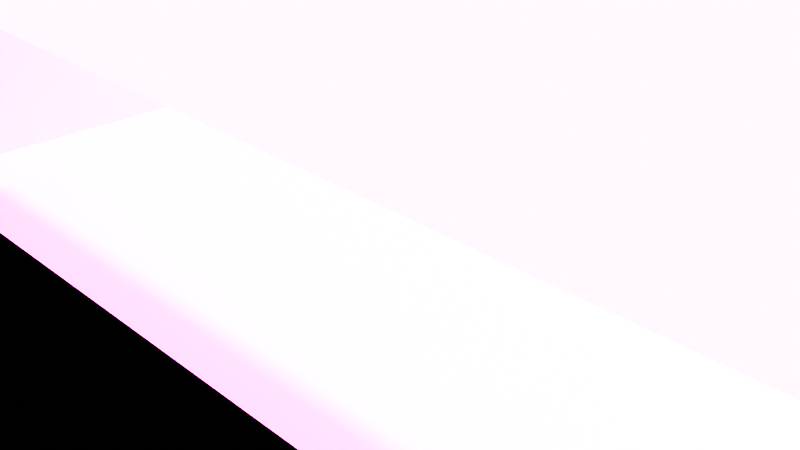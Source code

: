 # Source: Road_Profile.blend  (saved by Blender 4.0.36; exported with 4.5.12 LTS)
import bpy
from mathutils import Matrix  # noqa: F401  (used for matrix-valued properties, if any)

bpy.ops.wm.read_factory_settings(use_empty=True)
scene = bpy.context.scene
scene.name = 'Scene'

# ---- collections
col_collection = bpy.data.collections.new('Collection'); scene.collection.children.link(col_collection)

# ---- images (referenced by path relative to the original .blend; pixels are not part of the script)
import os
ASSET_DIR = os.environ.get("B2B_ASSET_DIR", "")  # directory of the original .blend (textures are referenced by path, not embedded)
HERE = os.path.dirname(os.path.abspath(__file__))  # packed textures are extracted next to this script under _unpacked/

def load_image(name, relpath, width, height, colorspace="sRGB"):
    """Load a texture the original file referenced (path relative to the .blend, or extracted next to this script)."""
    p = next((c for c in (os.path.join(HERE, relpath), os.path.join(ASSET_DIR, relpath)) if relpath and os.path.exists(c)), "")
    if p:
        img = bpy.data.images.load(p, check_existing=True)
        img.name = name
    else:  # same state as the original file: an image datablock whose file is absent (Cycles renders it pink)
        img = bpy.data.images.new(name, width, height)
        img.source = "FILE"
        img.filepath = "//" + (relpath or name)
    img.colorspace_settings.name = colorspace
    return img
img_tarmac_d_png = load_image('Tarmac_D.png', 'Tarmac_D.png', 1024, 1024, 'sRGB')
img_img_road_edge_d = load_image('img_road_edge_d', 'img_road_edge_d.png', 1024, 1024, 'sRGB')

# ---- materials (node trees are filled in below, after node groups)
mat_mat_road = bpy.data.materials.new('mat_road')
mat_mat_road.alpha_threshold = 0.0
mat_mat_road.use_transparent_shadow = False
mat_mat_road.roughness = 0.5
mat_mat_road.line_color = (0.0, 0.0, 0.0, 1.0)
mat_mat_road_edge = bpy.data.materials.new('mat_road_edge')
mat_mat_road_edge.use_transparent_shadow = False

# ---- node groups
ng_auto_smooth = bpy.data.node_groups.new('Auto Smooth', 'GeometryNodeTree')
_s = ng_auto_smooth.interface.new_socket(name='Geometry', in_out='OUTPUT', socket_type='NodeSocketGeometry')
_s = ng_auto_smooth.interface.new_socket(name='Geometry', in_out='INPUT', socket_type='NodeSocketGeometry')
_s = ng_auto_smooth.interface.new_socket(name='Angle', in_out='INPUT', socket_type='NodeSocketFloat')
_s.subtype = 'ANGLE'
_s.min_value = 0.0
_s.max_value = 3.142
ng_auto_smooth.is_modifier = True
_N = ng_auto_smooth.nodes; _L = ng_auto_smooth.links
n0 = _N.new('NodeGroupOutput'); n0.name = 'Group Output'; n0.location = (480, -100)
n1 = _N.new('NodeGroupInput'); n1.name = 'Group Input'; n1.location = (-420, -300)
n2 = _N.new('NodeGroupInput'); n2.name = 'Group Input.001'; n2.location = (-60, -100)
n3 = _N.new('GeometryNodeSetShadeSmooth'); n3.name = 'Set Shade Smooth'; n3.location = (120, -100)
n3.domain = 'EDGE'
n4 = _N.new('GeometryNodeSetShadeSmooth'); n4.name = 'Set Shade Smooth.001'; n4.location = (300, -100)
n5 = _N.new('GeometryNodeInputMeshEdgeAngle'); n5.name = 'Edge Angle'; n5.location = (-420, -220)
n6 = _N.new('GeometryNodeInputEdgeSmooth'); n6.name = 'Is Edge Smooth'; n6.location = (-60, -160)
n7 = _N.new('GeometryNodeInputShadeSmooth'); n7.name = 'Is Face Smooth'; n7.location = (-240, -340)
n8 = _N.new('FunctionNodeBooleanMath'); n8.name = 'Boolean Math'; n8.location = (-60, -220)
n9 = _N.new('FunctionNodeCompare'); n9.name = 'Compare'; n9.location = (-240, -180)
n9.operation = 'LESS_EQUAL'
_L.new(n5.outputs[0], n9.inputs[0])
_L.new(n4.outputs[0], n0.inputs[0])
_L.new(n1.outputs[1], n9.inputs[1])
_L.new(n9.outputs[0], n8.inputs[0])
_L.new(n7.outputs[0], n8.inputs[1])
_L.new(n2.outputs[0], n3.inputs[0])
_L.new(n6.outputs[0], n3.inputs[1])
_L.new(n3.outputs[0], n4.inputs[0])
_L.new(n8.outputs[0], n3.inputs[2])
n0.is_active_output = True

# ---- material node trees
mat_mat_road.use_nodes = True; mat_mat_road.node_tree.nodes.clear()
_N = mat_mat_road.node_tree.nodes; _L = mat_mat_road.node_tree.links
n0 = _N.new('ShaderNodeOutputMaterial'); n0.name = 'Material Output'; n0.location = (300, 300)
n1 = _N.new('ShaderNodeBsdfPrincipled'); n1.name = 'Principled BSDF'; n1.location = (10, 300)
n1.inputs[2].default_value = 0.3285
n1.inputs[3].default_value = 1.0
n2 = _N.new('ShaderNodeTexImage'); n2.name = 'Image Texture'; n2.location = (-280, 260)
n2.image = img_tarmac_d_png
_L.new(n1.outputs[0], n0.inputs[0])
_L.new(n2.outputs[0], n1.inputs[0])
n0.is_active_output = True
mat_mat_road_edge.use_nodes = True; mat_mat_road_edge.node_tree.nodes.clear()
_N = mat_mat_road_edge.node_tree.nodes; _L = mat_mat_road_edge.node_tree.links
n0 = _N.new('ShaderNodeBsdfPrincipled'); n0.name = 'Principled BSDF'; n0.location = (10, 300)
n0.inputs[3].default_value = 1.45
n1 = _N.new('ShaderNodeOutputMaterial'); n1.name = 'Material Output'; n1.location = (300, 300)
n2 = _N.new('ShaderNodeTexImage'); n2.name = 'Image Texture'; n2.location = (-280, 260)
n2.image = img_img_road_edge_d
n3 = _N.new('ShaderNodeUVMap'); n3.name = 'UV Map'; n3.location = (-480, 180)
_L.new(n0.outputs[0], n1.inputs[0])
_L.new(n2.outputs[0], n0.inputs[0])
_L.new(n3.outputs[0], n2.inputs[0])
n1.is_active_output = True

# ---- world
world_world = bpy.data.worlds.new('World'); scene.world = world_world
world_world.use_nodes = True; world_world.node_tree.nodes.clear()
_N = world_world.node_tree.nodes; _L = world_world.node_tree.links
n0 = _N.new('ShaderNodeOutputWorld'); n0.name = 'World Output'; n0.location = (300, 300)
n1 = _N.new('ShaderNodeBackground'); n1.name = 'Background'; n1.location = (10, 300)
n2 = _N.new('ShaderNodeTexSky'); n2.name = 'Sky Texture'; n2.location = (-190, 260)
n2.dust_density = 0.0
n2.ozone_density = 0.0
_L.new(n1.outputs[0], n0.inputs[0])
_L.new(n2.outputs[0], n1.inputs[0])
n0.is_active_output = True
world_world.color = (0.05088, 0.05088, 0.05088)
world_world.use_sun_shadow = False
world_world.sun_shadow_jitter_overblur = 0.0

# ---- cameras
cam_camera = bpy.data.cameras.new('Camera')
cam_camera.clip_end = 100.0
cam_camera.ortho_scale = 7.314

# ---- lights
light_light = bpy.data.lights.new('Light', 'SUN')
light_light.transmission_factor = 0.0
light_light.angle = 0.1993
light_light.energy = 3.0
light_light.shadow_soft_size = 0.1
light_light.shadow_cascade_max_distance = 1000.0

# ---- meshes
me_plane = bpy.data.meshes.new('Plane')
me_plane.from_pydata([(-1.054, -0.6943, 0.03516), (-6.018, -0.6943, 0.03516), (-12.57, -0.6943, -4.0), (3.91, -0.6943, 0.03516), (8.874, -0.6943, 0.03516), (15.43, -0.6943, -4.0), (-10.59, -0.6943, 0.03516), (-10.98, -0.6943, 0.06146), (-10.79, -0.6943, 0.04027), (-10.93, -0.6943, 0.04923), (-10.98, -0.6943, 0.1009), (-11.37, -0.6943, 0.1254), (-11.03, -0.6943, 0.1132), (-11.18, -0.6943, 0.1221), (-12.18, -0.6943, 0.1254), (-12.57, -0.6943, 0.03044), (-12.38, -0.6943, 0.1211), (-12.52, -0.6943, 0.0828), (13.45, -0.6943, 0.03516), (13.79, -0.6943, 0.07546), (13.64, -0.6943, 0.04596), (14.23, -0.6943, 0.1519), (13.84, -0.6943, 0.1168), (14.03, -0.6943, 0.1472), (13.89, -0.6943, 0.1343), (15.43, -0.6943, -0.002394), (15.04, -0.6943, 0.1519), (15.38, -0.6943, 0.07262), (15.23, -0.6943, 0.1275), (3.91, 7.306, 0.03516), (8.874, 7.306, 0.03516), (15.43, 7.306, -4.0), (-10.59, 7.306, 0.03516), (-10.93, 7.306, 0.04923), (-12.57, 7.306, 0.03044), (-12.18, 7.306, 0.1254), (-12.52, 7.306, 0.0828), (-12.38, 7.306, 0.1211), (-11.37, 7.306, 0.1254), (-10.98, 7.306, 0.1009), (-11.03, 7.306, 0.1132), (13.45, 7.306, 0.03516), (13.64, 7.306, 0.04596), (13.79, 7.306, 0.07546), (15.04, 7.306, 0.1519), (15.43, 7.306, -0.002394), (15.23, 7.306, 0.1275), (15.38, 7.306, 0.07262), (13.84, 7.306, 0.1168), (14.23, 7.306, 0.1519), (13.89, 7.306, 0.1343), (14.03, 7.306, 0.1472), (-1.054, 7.306, 0.03516), (-6.018, 7.306, 0.03516), (-12.57, 7.306, -4.0), (-10.98, 7.306, 0.06146), (-10.79, 7.306, 0.04027), (-11.18, 7.306, 0.1221), (15.43, 15.31, -4.0), (-10.59, 15.31, 0.03516), (-10.93, 15.31, 0.04923), (-12.57, 15.31, 0.03044), (-12.52, 15.31, 0.0828), (-12.38, 15.31, 0.1211), (-11.37, 15.31, 0.1254), (-10.98, 15.31, 0.1009), (-11.03, 15.31, 0.1132), (13.45, 15.31, 0.03516), (13.64, 15.31, 0.04596), (13.79, 15.31, 0.07546), (15.04, 15.31, 0.1519), (13.84, 15.31, 0.1168), (14.23, 15.31, 0.1519), (14.03, 15.31, 0.1472), (-1.054, 15.31, 0.03516), (-6.018, 15.31, 0.03516), (-12.57, 15.31, -4.0), (3.91, 15.31, 0.03516), (8.874, 15.31, 0.03516), (-10.98, 15.31, 0.06146), (-10.79, 15.31, 0.04027), (-11.18, 15.31, 0.1221), (-12.18, 15.31, 0.1254), (13.89, 15.31, 0.1343), (15.43, 15.31, -0.002394), (15.38, 15.31, 0.07262), (15.23, 15.31, 0.1275), (-12.57, 11.31, 0.03044), (-12.52, 11.31, 0.0828), (14.23, 11.31, 0.1519), (14.03, 11.31, 0.1472), (13.79, 11.31, 0.07546), (13.45, 11.31, 0.03516), (-6.018, 11.31, 0.03516), (-1.054, 11.31, 0.03516), (-12.57, 11.31, -4.0), (8.874, 11.31, 0.03516), (3.91, 11.31, 0.03516), (15.43, 11.31, -4.0), (-10.98, 11.31, 0.1009), (-11.03, 11.31, 0.1132), (-11.18, 11.31, 0.1221), (-11.37, 11.31, 0.1254), (-12.38, 11.31, 0.1211), (-12.18, 11.31, 0.1254), (-10.59, 11.31, 0.03516), (-10.79, 11.31, 0.04027), (-10.93, 11.31, 0.04923), (-10.98, 11.31, 0.06146), (13.89, 11.31, 0.1343), (13.84, 11.31, 0.1168), (15.04, 11.31, 0.1519), (15.23, 11.31, 0.1275), (15.38, 11.31, 0.07262), (15.43, 11.31, -0.002394), (13.64, 11.31, 0.04596), (8.874, 3.306, 0.03516), (-11.03, 3.306, 0.1132), (-12.52, 3.306, 0.0828), (-12.38, 3.306, 0.1211), (13.89, 3.306, 0.1343), (13.84, 3.306, 0.1168), (15.04, 3.306, 0.1519), (15.23, 3.306, 0.1275), (15.38, 3.306, 0.07262), (13.79, 3.306, 0.07546), (13.45, 3.306, 0.03516), (-6.018, 3.306, 0.03516), (-1.054, 3.306, 0.03516), (-12.57, 3.306, -4.0), (3.91, 3.306, 0.03516), (15.43, 3.306, -4.0), (-10.98, 3.306, 0.1009), (-11.18, 3.306, 0.1221), (-11.37, 3.306, 0.1254), (-12.57, 3.306, 0.03044), (-12.18, 3.306, 0.1254), (-10.59, 3.306, 0.03516), (-10.79, 3.306, 0.04027), (-10.93, 3.306, 0.04923), (-10.98, 3.306, 0.06146), (14.23, 3.306, 0.1519), (14.03, 3.306, 0.1472), (15.43, 3.306, -0.002394), (13.64, 3.306, 0.04596)], [], [(118, 17, 16, 119), (141, 49, 51, 142), (122, 141, 21, 26), (117, 133, 13, 12), (116, 30, 29, 130), (131, 143, 25, 5), (119, 16, 14, 136), (135, 15, 17, 118), (137, 32, 56, 138), (120, 50, 48, 121), (138, 56, 33, 139), (139, 33, 55, 140), (122, 26, 28, 123), (142, 51, 50, 120), (124, 27, 25, 143), (123, 28, 27, 124), (144, 42, 41, 126), (129, 54, 31, 131), (134, 38, 35, 136), (135, 34, 54, 129), (126, 41, 30, 116), (125, 19, 22, 121), (128, 0, 3, 130), (125, 144, 20, 19), (128, 127, 1, 0), (140, 55, 39, 132), (127, 53, 32, 137), (96, 78, 77, 97), (105, 59, 80, 106), (133, 57, 38, 134), (103, 37, 35, 104), (94, 52, 29, 97), (88, 36, 37, 103), (94, 93, 53, 52), (100, 66, 81, 101), (111, 70, 72, 89), (90, 109, 50, 51), (87, 34, 36, 88), (106, 80, 60, 107), (102, 64, 82, 104), (109, 83, 71, 110), (98, 114, 45, 31), (107, 60, 79, 108), (89, 72, 73, 90), (112, 46, 47, 113), (111, 44, 46, 112), (91, 115, 42, 43), (87, 95, 54, 34), (113, 47, 45, 114), (115, 68, 67, 92), (108, 79, 65, 99), (93, 75, 59, 105), (91, 43, 48, 110), (92, 96, 30, 41), (101, 81, 64, 102), (95, 76, 58, 98), (132, 39, 40, 117), (99, 65, 66, 100), (39, 99, 100, 40), (54, 95, 98, 31), (57, 101, 102, 38), (67, 78, 96, 92), (69, 91, 110, 71), (53, 93, 105, 32), (55, 108, 99, 39), (42, 115, 92, 41), (85, 113, 114, 84), (61, 76, 95, 87), (69, 68, 115, 91), (70, 111, 112, 86), (86, 112, 113, 85), (49, 89, 90, 51), (33, 107, 108, 55), (58, 84, 114, 98), (50, 109, 110, 48), (38, 102, 104, 35), (56, 106, 107, 33), (61, 87, 88, 62), (73, 83, 109, 90), (44, 111, 89, 49), (40, 100, 101, 57), (74, 75, 93, 94), (62, 88, 103, 63), (74, 94, 97, 77), (63, 103, 104, 82), (32, 105, 106, 56), (30, 96, 97, 29), (10, 132, 117, 12), (13, 133, 134, 11), (1, 127, 137, 6), (7, 140, 132, 10), (52, 53, 127, 128), (43, 42, 144, 125), (52, 128, 130, 29), (43, 125, 121, 48), (18, 126, 116, 4), (15, 135, 129, 2), (11, 134, 136, 14), (2, 129, 131, 5), (20, 144, 126, 18), (46, 123, 124, 47), (47, 124, 143, 45), (23, 142, 120, 24), (44, 122, 123, 46), (9, 139, 140, 7), (8, 138, 139, 9), (24, 120, 121, 22), (6, 137, 138, 8), (34, 135, 118, 36), (37, 119, 136, 35), (31, 45, 143, 131), (4, 116, 130, 3), (40, 57, 133, 117), (44, 49, 141, 122), (21, 141, 142, 23), (36, 118, 119, 37)])
me_plane.polygons.foreach_set('use_smooth', [True] * 116)
me_plane.polygons.foreach_set('material_index', [1, 1, 1, 1, 0, 1, 1, 1, 0, 1, 0, 0, 1, 1, 1, 1, 0, 1, 1, 1, 0, 1, 0, 0, 0, 1, 0, 0, 0, 1, 1, 0, 1, 0, 1, 1, 1, 1, 0, 1, 1, 1, 0, 1, 1, 1, 0, 1, 1, 0, 1, 0, 1, 0, 1, 1, 1, 1, 1, 1, 1, 0, 1, 0, 1, 0, 1, 1, 0, 1, 1, 1, 0, 1, 1, 1, 0, 1, 1, 1, 1, 0, 1, 0, 1, 0, 0, 1, 1, 0, 1, 0, 0, 0, 1, 0, 1, 1, 1, 0, 1, 1, 1, 1, 0, 0, 1, 0, 1, 1, 1, 0, 1, 1, 1, 1])
_uv = me_plane.uv_layers.new(name='UVMap')
_uv.uv.foreach_set('vector', [0.03566, 0.25, 0.03566, 0.0, 0.04039, 0.0, 0.04039, 0.25, 0.926, 0.25, 0.926, 0.5, 0.9196, 0.5, 0.9196, 0.25, 0.9532, 0.25, 0.926, 0.25, 0.926, 0.0, 0.9532, 0.0, 0.08514, 0.25, 0.08041, 0.25, 0.08041, 0.0, 0.08514, 0.0, 0.7965, 0.2512, 0.7965, 0.4994, 0.5979, 0.4994, 0.5979, 0.2512, 0.9661, 0.25, 0.9661, 0.25, 0.9661, 0.0, 0.9661, 0.0, 0.04039, 0.25, 0.04039, 0.0, 0.04684, 0.0, 0.04684, 0.25, 0.03394, 0.25, 0.03394, 0.0, 0.03566, 0.0, 0.03566, 0.25, 0.01769, 0.2512, 0.01769, 0.4994, 0.009942, 0.4994, 0.009942, 0.2512, 0.9149, 0.25, 0.9149, 0.5, 0.9131, 0.5, 0.9131, 0.25, 0.009942, 0.2512, 0.009942, 0.4994, 0.004267, 0.4994, 0.004267, 0.2512, 0.004267, 0.2512, 0.004267, 0.4994, 0.002189, 0.4994, 0.002189, 0.2512, 0.9532, 0.25, 0.9532, 0.0, 0.9596, 0.0, 0.9596, 0.25, 0.9196, 0.25, 0.9196, 0.5, 0.9149, 0.5, 0.9149, 0.25, 0.9643, 0.25, 0.9643, 0.0, 0.9661, 0.0, 0.9661, 0.25, 0.9596, 0.25, 0.9596, 0.0, 0.9643, 0.0, 0.9643, 0.25, 0.9873, 0.2512, 0.9873, 0.4994, 0.9796, 0.4994, 0.9796, 0.2512, 0.03394, 0.25, 0.03394, 0.5, 0.9661, 0.5, 0.9661, 0.25, 0.07396, 0.25, 0.07396, 0.5, 0.04684, 0.5, 0.04684, 0.25, 0.03394, 0.25, 0.03394, 0.5, 0.03394, 0.5, 0.03394, 0.25, 0.9796, 0.2512, 0.9796, 0.4994, 0.7965, 0.4994, 0.7965, 0.2512, 0.9114, 0.25, 0.9114, 0.0, 0.9131, 0.0, 0.9131, 0.25, 0.3993, 0.2512, 0.3993, 0.002986, 0.5979, 0.002986, 0.5979, 0.2512, 0.993, 0.2512, 0.9873, 0.2512, 0.9873, 0.002986, 0.993, 0.002986, 0.3993, 0.2512, 0.2008, 0.2512, 0.2008, 0.002986, 0.3993, 0.002986, 0.08687, 0.25, 0.08687, 0.5, 0.08687, 0.5, 0.08687, 0.25, 0.2008, 0.2512, 0.2008, 0.4994, 0.01769, 0.4994, 0.01769, 0.2512, 0.7965, 0.7476, 0.7965, 0.9958, 0.5979, 0.9958, 0.5979, 0.7476, 0.01769, 0.7476, 0.01769, 0.9958, 0.009942, 0.9958, 0.009942, 0.7476, 0.08041, 0.25, 0.08041, 0.5, 0.07396, 0.5, 0.07396, 0.25, 0.04039, 0.75, 0.04039, 0.5, 0.04684, 0.5, 0.04684, 0.75, 0.3993, 0.7476, 0.3993, 0.4994, 0.5979, 0.4994, 0.5979, 0.7476, 0.03566, 0.75, 0.03566, 0.5, 0.04039, 0.5, 0.04039, 0.75, 0.3993, 0.7476, 0.2008, 0.7476, 0.2008, 0.4994, 0.3993, 0.4994, 0.08514, 0.75, 0.08514, 1.0, 0.08041, 1.0, 0.08041, 0.75, 0.9532, 0.75, 0.9532, 1.0, 0.926, 1.0, 0.926, 0.75, 0.9196, 0.75, 0.9149, 0.75, 0.9149, 0.5, 0.9196, 0.5, 0.03394, 0.75, 0.03394, 0.5, 0.03566, 0.5, 0.03566, 0.75, 0.009942, 0.7476, 0.009942, 0.9958, 0.004267, 0.9958, 0.004267, 0.7476, 0.07396, 0.75, 0.07396, 1.0, 0.04684, 1.0, 0.04684, 0.75, 0.9149, 0.75, 0.9149, 1.0, 0.9131, 1.0, 0.9131, 0.75, 0.9661, 0.75, 0.9661, 0.75, 0.9661, 0.5, 0.9661, 0.5, 0.004267, 0.7476, 0.004267, 0.9958, 0.002189, 0.9958, 0.002189, 0.7476, 0.926, 0.75, 0.926, 1.0, 0.9196, 1.0, 0.9196, 0.75, 0.9596, 0.75, 0.9596, 0.5, 0.9643, 0.5, 0.9643, 0.75, 0.9532, 0.75, 0.9532, 0.5, 0.9596, 0.5, 0.9596, 0.75, 0.993, 0.7476, 0.9873, 0.7476, 0.9873, 0.4994, 0.993, 0.4994, 0.03394, 0.75, 0.03394, 0.75, 0.03394, 0.5, 0.03394, 0.5, 0.9643, 0.75, 0.9643, 0.5, 0.9661, 0.5, 0.9661, 0.75, 0.9873, 0.7476, 0.9873, 0.9958, 0.9796, 0.9958, 0.9796, 0.7476, 0.08687, 0.75, 0.08687, 1.0, 0.08687, 1.0, 0.08687, 0.75, 0.2008, 0.7476, 0.2008, 0.9958, 0.01769, 0.9958, 0.01769, 0.7476, 0.9114, 0.75, 0.9114, 0.5, 0.9131, 0.5, 0.9131, 0.75, 0.9796, 0.7476, 0.7965, 0.7476, 0.7965, 0.4994, 0.9796, 0.4994, 0.08041, 0.75, 0.08041, 1.0, 0.07396, 1.0, 0.07396, 0.75, 0.03394, 0.75, 0.03394, 1.0, 0.9661, 1.0, 0.9661, 0.75, 0.08687, 0.25, 0.08687, 0.5, 0.08514, 0.5, 0.08514, 0.25, 0.08687, 0.75, 0.08687, 1.0, 0.08514, 1.0, 0.08514, 0.75, 0.08687, 0.5, 0.08687, 0.75, 0.08514, 0.75, 0.08514, 0.5, 0.03394, 0.5, 0.03394, 0.75, 0.9661, 0.75, 0.9661, 0.5, 0.08041, 0.5, 0.08041, 0.75, 0.07396, 0.75, 0.07396, 0.5, 0.9796, 0.9958, 0.7965, 0.9958, 0.7965, 0.7476, 0.9796, 0.7476, 0.9114, 1.0, 0.9114, 0.75, 0.9131, 0.75, 0.9131, 1.0, 0.2008, 0.4994, 0.2008, 0.7476, 0.01769, 0.7476, 0.01769, 0.4994, 0.08687, 0.5, 0.08687, 0.75, 0.08687, 0.75, 0.08687, 0.5, 0.9873, 0.4994, 0.9873, 0.7476, 0.9796, 0.7476, 0.9796, 0.4994, 0.9643, 1.0, 0.9643, 0.75, 0.9661, 0.75, 0.9661, 1.0, 0.03394, 1.0, 0.03394, 1.0, 0.03394, 0.75, 0.03394, 0.75, 0.993, 0.9958, 0.9873, 0.9958, 0.9873, 0.7476, 0.993, 0.7476, 0.9532, 1.0, 0.9532, 0.75, 0.9596, 0.75, 0.9596, 1.0, 0.9596, 1.0, 0.9596, 0.75, 0.9643, 0.75, 0.9643, 1.0, 0.926, 0.5, 0.926, 0.75, 0.9196, 0.75, 0.9196, 0.5, 0.004267, 0.4994, 0.004267, 0.7476, 0.002189, 0.7476, 0.002189, 0.4994, 0.9661, 1.0, 0.9661, 1.0, 0.9661, 0.75, 0.9661, 0.75, 0.9149, 0.5, 0.9149, 0.75, 0.9131, 0.75, 0.9131, 0.5, 0.07396, 0.5, 0.07396, 0.75, 0.04684, 0.75, 0.04684, 0.5, 0.009942, 0.4994, 0.009942, 0.7476, 0.004267, 0.7476, 0.004267, 0.4994, 0.03394, 1.0, 0.03394, 0.75, 0.03566, 0.75, 0.03566, 1.0, 0.9196, 1.0, 0.9149, 1.0, 0.9149, 0.75, 0.9196, 0.75, 0.9532, 0.5, 0.9532, 0.75, 0.926, 0.75, 0.926, 0.5, 0.08514, 0.5, 0.08514, 0.75, 0.08041, 0.75, 0.08041, 0.5, 0.3993, 0.9958, 0.2008, 0.9958, 0.2008, 0.7476, 0.3993, 0.7476, 0.03566, 1.0, 0.03566, 0.75, 0.04039, 0.75, 0.04039, 1.0, 0.3993, 0.9958, 0.3993, 0.7476, 0.5979, 0.7476, 0.5979, 0.9958, 0.04039, 1.0, 0.04039, 0.75, 0.04684, 0.75, 0.04684, 1.0, 0.01769, 0.4994, 0.01769, 0.7476, 0.009942, 0.7476, 0.009942, 0.4994, 0.7965, 0.4994, 0.7965, 0.7476, 0.5979, 0.7476, 0.5979, 0.4994, 0.08687, 0.0, 0.08687, 0.25, 0.08514, 0.25, 0.08514, 0.0, 0.08041, 0.0, 0.08041, 0.25, 0.07396, 0.25, 0.07396, 0.0, 0.2008, 0.002986, 0.2008, 0.2512, 0.01769, 0.2512, 0.01769, 0.002986, 0.08687, 0.0, 0.08687, 0.25, 0.08687, 0.25, 0.08687, 0.0, 0.3993, 0.4994, 0.2008, 0.4994, 0.2008, 0.2512, 0.3993, 0.2512, 0.993, 0.4994, 0.9873, 0.4994, 0.9873, 0.2512, 0.993, 0.2512, 0.3993, 0.4994, 0.3993, 0.2512, 0.5979, 0.2512, 0.5979, 0.4994, 0.9114, 0.5, 0.9114, 0.25, 0.9131, 0.25, 0.9131, 0.5, 0.9796, 0.002986, 0.9796, 0.2512, 0.7965, 0.2512, 0.7965, 0.002986, 0.03394, 0.0, 0.03394, 0.25, 0.03394, 0.25, 0.03394, 0.0, 0.07396, 0.0, 0.07396, 0.25, 0.04684, 0.25, 0.04684, 0.0, 0.03394, 0.0, 0.03394, 0.25, 0.9661, 0.25, 0.9661, 0.0, 0.9873, 0.002986, 0.9873, 0.2512, 0.9796, 0.2512, 0.9796, 0.002986, 0.9596, 0.5, 0.9596, 0.25, 0.9643, 0.25, 0.9643, 0.5, 0.9643, 0.5, 0.9643, 0.25, 0.9661, 0.25, 0.9661, 0.5, 0.9196, 0.0, 0.9196, 0.25, 0.9149, 0.25, 0.9149, 0.0, 0.9532, 0.5, 0.9532, 0.25, 0.9596, 0.25, 0.9596, 0.5, 0.004267, 0.002986, 0.004267, 0.2512, 0.002189, 0.2512, 0.002189, 0.002986, 0.009942, 0.002986, 0.009942, 0.2512, 0.004267, 0.2512, 0.004267, 0.002986, 0.9149, 0.0, 0.9149, 0.25, 0.9131, 0.25, 0.9131, 0.0, 0.01769, 0.002986, 0.01769, 0.2512, 0.009942, 0.2512, 0.009942, 0.002986, 0.03394, 0.5, 0.03394, 0.25, 0.03566, 0.25, 0.03566, 0.5, 0.04039, 0.5, 0.04039, 0.25, 0.04684, 0.25, 0.04684, 0.5, 0.9661, 0.5, 0.9661, 0.5, 0.9661, 0.25, 0.9661, 0.25, 0.7965, 0.002986, 0.7965, 0.2512, 0.5979, 0.2512, 0.5979, 0.002986, 0.08514, 0.5, 0.08041, 0.5, 0.08041, 0.25, 0.08514, 0.25, 0.9532, 0.5, 0.926, 0.5, 0.926, 0.25, 0.9532, 0.25, 0.926, 0.0, 0.926, 0.25, 0.9196, 0.25, 0.9196, 0.0, 0.03566, 0.5, 0.03566, 0.25, 0.04039, 0.25, 0.04039, 0.5])
me_plane.materials.append(mat_mat_road)
me_plane.materials.append(mat_mat_road_edge)
me_plane.update()

# ---- objects
ob_light = bpy.data.objects.new('Light', light_light)
ob_camera = bpy.data.objects.new('Camera', cam_camera)
ob_road = bpy.data.objects.new('Road', me_plane)

# ---- transforms, parenting, visibility, modifiers, constraints
ob_light.location = (4.076, 1.005, 57.0)
ob_light.rotation_euler = (0.6503, 0.05522, 1.866)
ob_light.lock_rotations_4d = False
ob_light.empty_display_type = 'ARROWS'
ob_light.color = (0.0, 0.0, 0.0, 0.0)
ob_light.lineart.crease_threshold = 0.0
ob_camera.location = (7.359, -6.926, 4.958)
ob_camera.rotation_euler = (1.109, 0.0, 0.8149)
ob_camera.lock_rotations_4d = False
ob_camera.empty_display_type = 'ARROWS'
ob_camera.color = (0.0, 0.0, 0.0, 0.0)
ob_camera.display_type = 'WIRE'
ob_camera.lineart.crease_threshold = 0.0
ob_road.location = (-1.289, 0.7105, 0.0)
_m = ob_road.modifiers.new('Auto Smooth', 'NODES')
_m.node_group = ng_auto_smooth
_gi = [s.identifier for s in ng_auto_smooth.interface.items_tree if s.item_type == 'SOCKET' and s.in_out == 'INPUT']
_m[_gi[1]] = 1.047  # Angle

# ---- collection membership
col_collection.objects.link(ob_light)
col_collection.objects.link(ob_camera)
col_collection.objects.link(ob_road)

# ---- scene / render settings (as saved in the file)
scene.camera = ob_camera
scene.frame_start = 1; scene.frame_end = 250; scene.frame_set(1)
scene.render.engine = 'BLENDER_EEVEE_NEXT'
scene.cycles.sampling_pattern = 'TABULATED_SOBOL'
scene.eevee.use_gtao = True
scene.view_settings.look = 'AgX - Very High Contrast'
bpy.context.view_layer.update()
